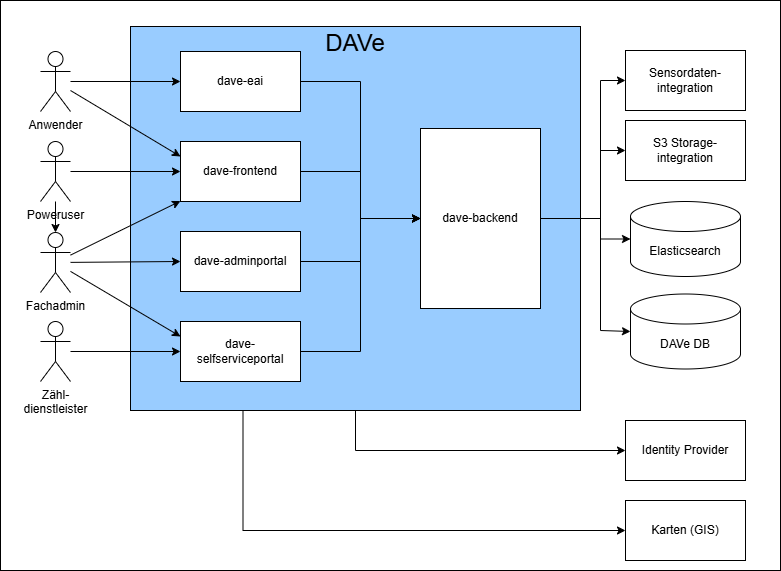

The diagram above was exported from draw.io. Its source (the exported page's mxGraphModel, read from the mxfile embedded in the PNG):
<mxGraphModel dx="1785" dy="561" grid="1" gridSize="10" guides="1" tooltips="1" connect="1" arrows="1" fold="1" page="1" pageScale="1" pageWidth="827" pageHeight="1169" math="0" shadow="0">
  <root>
    <mxCell id="0" />
    <mxCell id="1" parent="0" />
    <mxCell id="KnmTlxItXMSz-s30MJJW-1" value="" style="rounded=0;whiteSpace=wrap;html=1;fillColor=light-dark(#FFFFFF,#FFFFFF);container=0;" parent="1" vertex="1">
      <mxGeometry x="-50" y="220" width="780" height="570" as="geometry" />
    </mxCell>
    <mxCell id="KnmTlxItXMSz-s30MJJW-10" value="&lt;font style=&quot;color: light-dark(rgb(0, 0, 0), rgb(0, 0, 0));&quot;&gt;Sensordaten-integration&lt;/font&gt;" style="rounded=0;whiteSpace=wrap;html=1;fillColor=none;strokeColor=light-dark(#000000,#000000);container=0;" parent="1" vertex="1">
      <mxGeometry x="575" y="270" width="120" height="60" as="geometry" />
    </mxCell>
    <mxCell id="KnmTlxItXMSz-s30MJJW-3" value="Fachadmin" style="shape=umlActor;verticalLabelPosition=bottom;verticalAlign=top;html=1;outlineConnect=0;fontColor=light-dark(#000000,#000000);strokeColor=light-dark(#000000,#000000);fillColor=none;container=0;" parent="1" vertex="1">
      <mxGeometry x="-10" y="452" width="30" height="60" as="geometry" />
    </mxCell>
    <mxCell id="KnmTlxItXMSz-s30MJJW-5" value="Zähl-&lt;br&gt;dienstleister" style="shape=umlActor;verticalLabelPosition=bottom;verticalAlign=top;html=1;outlineConnect=0;strokeColor=light-dark(#000000,#000000);fontColor=light-dark(#000000,#000000);fillColor=none;container=0;" parent="1" vertex="1">
      <mxGeometry x="-10" y="541" width="30" height="60" as="geometry" />
    </mxCell>
    <mxCell id="BpEKp0r3a0N5jhUWhxLq-10" style="edgeStyle=orthogonalEdgeStyle;rounded=0;orthogonalLoop=1;jettySize=auto;html=1;exitX=0.5;exitY=1;exitDx=0;exitDy=0;entryX=0;entryY=0.5;entryDx=0;entryDy=0;strokeColor=light-dark(#000000,#000000);" parent="1" source="KnmTlxItXMSz-s30MJJW-8" target="BpEKp0r3a0N5jhUWhxLq-9" edge="1">
      <mxGeometry relative="1" as="geometry" />
    </mxCell>
    <mxCell id="KnmTlxItXMSz-s30MJJW-8" value="&lt;font style=&quot;font-size: 24px; color: light-dark(rgb(0, 0, 0), rgb(0, 0, 0));&quot;&gt;DAVe&lt;/font&gt;&lt;div&gt;&lt;font style=&quot;color: light-dark(rgb(0, 0, 0), rgb(0, 0, 0));&quot; size=&quot;3&quot;&gt;&lt;br&gt;&lt;/font&gt;&lt;/div&gt;&lt;div&gt;&lt;font style=&quot;color: light-dark(rgb(0, 0, 0), rgb(0, 0, 0));&quot; size=&quot;3&quot;&gt;&lt;br&gt;&lt;/font&gt;&lt;/div&gt;&lt;div&gt;&lt;font style=&quot;color: light-dark(rgb(0, 0, 0), rgb(0, 0, 0));&quot; size=&quot;3&quot;&gt;&lt;br&gt;&lt;/font&gt;&lt;/div&gt;&lt;div&gt;&lt;font style=&quot;color: light-dark(rgb(0, 0, 0), rgb(0, 0, 0));&quot; size=&quot;3&quot;&gt;&lt;br&gt;&lt;/font&gt;&lt;/div&gt;&lt;div&gt;&lt;font style=&quot;color: light-dark(rgb(0, 0, 0), rgb(0, 0, 0));&quot; size=&quot;3&quot;&gt;&lt;br&gt;&lt;/font&gt;&lt;/div&gt;&lt;div&gt;&lt;font style=&quot;color: light-dark(rgb(0, 0, 0), rgb(0, 0, 0));&quot; size=&quot;3&quot;&gt;&lt;br&gt;&lt;/font&gt;&lt;/div&gt;&lt;div&gt;&lt;font style=&quot;color: light-dark(rgb(0, 0, 0), rgb(0, 0, 0));&quot; size=&quot;3&quot;&gt;&lt;br&gt;&lt;/font&gt;&lt;/div&gt;&lt;div&gt;&lt;font style=&quot;color: light-dark(rgb(0, 0, 0), rgb(0, 0, 0));&quot; size=&quot;3&quot;&gt;&lt;br&gt;&lt;/font&gt;&lt;/div&gt;&lt;div&gt;&lt;br&gt;&lt;/div&gt;&lt;div&gt;&lt;font style=&quot;color: light-dark(rgb(0, 0, 0), rgb(0, 0, 0));&quot; size=&quot;3&quot;&gt;&lt;br&gt;&lt;/font&gt;&lt;/div&gt;&lt;div&gt;&lt;font style=&quot;color: light-dark(rgb(0, 0, 0), rgb(0, 0, 0));&quot; size=&quot;3&quot;&gt;&lt;br&gt;&lt;/font&gt;&lt;/div&gt;&lt;div&gt;&lt;font style=&quot;color: light-dark(rgb(0, 0, 0), rgb(0, 0, 0));&quot; size=&quot;3&quot;&gt;&lt;br&gt;&lt;/font&gt;&lt;/div&gt;&lt;div&gt;&lt;font style=&quot;color: light-dark(rgb(0, 0, 0), rgb(0, 0, 0));&quot; size=&quot;3&quot;&gt;&lt;br&gt;&lt;/font&gt;&lt;/div&gt;&lt;div&gt;&lt;font style=&quot;color: light-dark(rgb(0, 0, 0), rgb(0, 0, 0));&quot; size=&quot;3&quot;&gt;&lt;br&gt;&lt;/font&gt;&lt;/div&gt;&lt;div&gt;&lt;font style=&quot;color: light-dark(rgb(0, 0, 0), rgb(0, 0, 0));&quot; size=&quot;3&quot;&gt;&lt;br&gt;&lt;/font&gt;&lt;/div&gt;&lt;div&gt;&lt;font style=&quot;color: light-dark(rgb(0, 0, 0), rgb(0, 0, 0));&quot;&gt;&lt;br&gt;&lt;/font&gt;&lt;/div&gt;&lt;div&gt;&lt;font style=&quot;color: light-dark(rgb(0, 0, 0), rgb(0, 0, 0));&quot; size=&quot;3&quot;&gt;&lt;br&gt;&lt;/font&gt;&lt;/div&gt;&lt;div&gt;&lt;font style=&quot;color: light-dark(rgb(0, 0, 0), rgb(0, 0, 0));&quot; size=&quot;3&quot;&gt;&lt;br&gt;&lt;/font&gt;&lt;/div&gt;&lt;div&gt;&lt;br&gt;&lt;/div&gt;" style="rounded=0;whiteSpace=wrap;html=1;fillColor=#99CCFF;strokeColor=#000000;container=0;" parent="1" vertex="1">
      <mxGeometry x="80" y="246" width="450" height="384" as="geometry" />
    </mxCell>
    <mxCell id="z4RPFUjubYknw4vLWnkp-3" value="" style="rounded=0;orthogonalLoop=1;jettySize=auto;html=1;strokeColor=light-dark(#000000,#000000);entryX=0;entryY=0.5;entryDx=0;entryDy=0;" parent="1" source="KnmTlxItXMSz-s30MJJW-12" target="KnmTlxItXMSz-s30MJJW-16" edge="1">
      <mxGeometry relative="1" as="geometry" />
    </mxCell>
    <mxCell id="z4RPFUjubYknw4vLWnkp-5" style="rounded=0;orthogonalLoop=1;jettySize=auto;html=1;entryX=0;entryY=0.25;entryDx=0;entryDy=0;strokeColor=light-dark(#000000,#000000);" parent="1" source="KnmTlxItXMSz-s30MJJW-12" target="KnmTlxItXMSz-s30MJJW-13" edge="1">
      <mxGeometry relative="1" as="geometry" />
    </mxCell>
    <mxCell id="KnmTlxItXMSz-s30MJJW-12" value="Anwender" style="shape=umlActor;verticalLabelPosition=bottom;verticalAlign=top;html=1;outlineConnect=0;strokeColor=light-dark(#000000,#000000);fontColor=light-dark(#000000,#000000);fillColor=none;container=0;" parent="1" vertex="1">
      <mxGeometry x="-10" y="271" width="30" height="60" as="geometry" />
    </mxCell>
    <mxCell id="z4RPFUjubYknw4vLWnkp-6" style="edgeStyle=orthogonalEdgeStyle;rounded=0;orthogonalLoop=1;jettySize=auto;html=1;exitX=1;exitY=0.5;exitDx=0;exitDy=0;entryX=0;entryY=0.5;entryDx=0;entryDy=0;strokeColor=light-dark(#000000,#000000);" parent="1" source="KnmTlxItXMSz-s30MJJW-13" target="KnmTlxItXMSz-s30MJJW-18" edge="1">
      <mxGeometry relative="1" as="geometry" />
    </mxCell>
    <mxCell id="KnmTlxItXMSz-s30MJJW-13" value="&lt;font color=&quot;#000000&quot;&gt;dave-frontend&lt;/font&gt;" style="rounded=0;whiteSpace=wrap;html=1;fillColor=#FFFFFF;strokeColor=light-dark(#000000,#000000);container=0;" parent="1" vertex="1">
      <mxGeometry x="130" y="361" width="120" height="60" as="geometry" />
    </mxCell>
    <mxCell id="z4RPFUjubYknw4vLWnkp-7" style="edgeStyle=orthogonalEdgeStyle;rounded=0;orthogonalLoop=1;jettySize=auto;html=1;exitX=1;exitY=0.5;exitDx=0;exitDy=0;entryX=0;entryY=0.5;entryDx=0;entryDy=0;strokeColor=light-dark(#000000,#000000);" parent="1" source="KnmTlxItXMSz-s30MJJW-14" target="KnmTlxItXMSz-s30MJJW-18" edge="1">
      <mxGeometry relative="1" as="geometry" />
    </mxCell>
    <mxCell id="KnmTlxItXMSz-s30MJJW-14" value="&lt;font color=&quot;#000000&quot;&gt;dave-adminportal&lt;/font&gt;" style="rounded=0;whiteSpace=wrap;html=1;fillColor=#FFFFFF;strokeColor=light-dark(#000000,#000000);container=0;" parent="1" vertex="1">
      <mxGeometry x="130" y="451" width="120" height="60" as="geometry" />
    </mxCell>
    <mxCell id="z4RPFUjubYknw4vLWnkp-8" style="edgeStyle=orthogonalEdgeStyle;rounded=0;orthogonalLoop=1;jettySize=auto;html=1;exitX=1;exitY=0.5;exitDx=0;exitDy=0;entryX=0;entryY=0.5;entryDx=0;entryDy=0;strokeColor=light-dark(#000000,#000000);" parent="1" source="KnmTlxItXMSz-s30MJJW-15" target="KnmTlxItXMSz-s30MJJW-18" edge="1">
      <mxGeometry relative="1" as="geometry" />
    </mxCell>
    <mxCell id="KnmTlxItXMSz-s30MJJW-15" value="&lt;font color=&quot;#000000&quot;&gt;dave-&lt;/font&gt;&lt;div&gt;&lt;font color=&quot;#000000&quot;&gt;selfserviceportal&lt;/font&gt;&lt;/div&gt;" style="rounded=0;whiteSpace=wrap;html=1;fillColor=#FFFFFF;strokeColor=light-dark(#000000,#000000);container=0;" parent="1" vertex="1">
      <mxGeometry x="130" y="541" width="120" height="60" as="geometry" />
    </mxCell>
    <mxCell id="z4RPFUjubYknw4vLWnkp-4" style="edgeStyle=orthogonalEdgeStyle;rounded=0;orthogonalLoop=1;jettySize=auto;html=1;exitX=1;exitY=0.5;exitDx=0;exitDy=0;entryX=0;entryY=0.5;entryDx=0;entryDy=0;strokeColor=light-dark(#000000,#000000);" parent="1" source="KnmTlxItXMSz-s30MJJW-16" target="KnmTlxItXMSz-s30MJJW-18" edge="1">
      <mxGeometry relative="1" as="geometry" />
    </mxCell>
    <mxCell id="KnmTlxItXMSz-s30MJJW-16" value="&lt;font color=&quot;#000000&quot;&gt;dave-eai&lt;/font&gt;" style="rounded=0;whiteSpace=wrap;html=1;fillColor=#FFFFFF;strokeColor=light-dark(#000000,#000000);container=0;" parent="1" vertex="1">
      <mxGeometry x="130" y="271" width="120" height="60" as="geometry" />
    </mxCell>
    <mxCell id="BpEKp0r3a0N5jhUWhxLq-1" style="edgeStyle=orthogonalEdgeStyle;rounded=0;orthogonalLoop=1;jettySize=auto;html=1;exitX=1;exitY=0.5;exitDx=0;exitDy=0;entryX=0;entryY=0.5;entryDx=0;entryDy=0;strokeColor=light-dark(#000000,#000000);" parent="1" source="KnmTlxItXMSz-s30MJJW-18" target="KnmTlxItXMSz-s30MJJW-10" edge="1">
      <mxGeometry relative="1" as="geometry">
        <Array as="points">
          <mxPoint x="550" y="438" />
          <mxPoint x="550" y="300" />
        </Array>
      </mxGeometry>
    </mxCell>
    <mxCell id="BpEKp0r3a0N5jhUWhxLq-8" style="edgeStyle=orthogonalEdgeStyle;rounded=0;orthogonalLoop=1;jettySize=auto;html=1;exitX=1;exitY=0.5;exitDx=0;exitDy=0;entryX=0;entryY=0.5;entryDx=0;entryDy=0;strokeColor=light-dark(#000000,#000000);" parent="1" source="KnmTlxItXMSz-s30MJJW-18" target="BpEKp0r3a0N5jhUWhxLq-6" edge="1">
      <mxGeometry relative="1" as="geometry">
        <Array as="points">
          <mxPoint x="550" y="438" />
          <mxPoint x="550" y="370" />
        </Array>
      </mxGeometry>
    </mxCell>
    <mxCell id="KnmTlxItXMSz-s30MJJW-18" value="&lt;font color=&quot;#000000&quot;&gt;dave-backend&lt;/font&gt;" style="rounded=0;whiteSpace=wrap;html=1;fillColor=#FFFFFF;strokeColor=light-dark(#000000,#000000);container=0;" parent="1" vertex="1">
      <mxGeometry x="370" y="348" width="120" height="180" as="geometry" />
    </mxCell>
    <mxCell id="z4RPFUjubYknw4vLWnkp-10" style="rounded=0;orthogonalLoop=1;jettySize=auto;html=1;strokeColor=light-dark(#000000,#000000);entryX=0;entryY=0.5;entryDx=0;entryDy=0;" parent="1" source="KnmTlxItXMSz-s30MJJW-3" target="KnmTlxItXMSz-s30MJJW-14" edge="1">
      <mxGeometry relative="1" as="geometry" />
    </mxCell>
    <mxCell id="z4RPFUjubYknw4vLWnkp-9" style="rounded=0;orthogonalLoop=1;jettySize=auto;html=1;entryX=0;entryY=0.5;entryDx=0;entryDy=0;strokeColor=light-dark(#000000,#000000);" parent="1" source="KnmTlxItXMSz-s30MJJW-5" target="KnmTlxItXMSz-s30MJJW-15" edge="1">
      <mxGeometry relative="1" as="geometry" />
    </mxCell>
    <mxCell id="BpEKp0r3a0N5jhUWhxLq-2" style="rounded=0;orthogonalLoop=1;jettySize=auto;html=1;strokeColor=light-dark(#000000,#000000);" parent="1" source="KnmTlxItXMSz-s30MJJW-3" target="KnmTlxItXMSz-s30MJJW-13" edge="1">
      <mxGeometry relative="1" as="geometry" />
    </mxCell>
    <mxCell id="BpEKp0r3a0N5jhUWhxLq-3" style="rounded=0;orthogonalLoop=1;jettySize=auto;html=1;entryX=0;entryY=0.25;entryDx=0;entryDy=0;strokeColor=light-dark(#000000,#000000);" parent="1" source="KnmTlxItXMSz-s30MJJW-3" target="KnmTlxItXMSz-s30MJJW-15" edge="1">
      <mxGeometry relative="1" as="geometry" />
    </mxCell>
    <mxCell id="BpEKp0r3a0N5jhUWhxLq-4" value="Elasticsearch" style="shape=cylinder3;whiteSpace=wrap;html=1;boundedLbl=1;backgroundOutline=1;size=15;fillColor=none;fontColor=light-dark(#000000,#000000);strokeColor=light-dark(#000000,#000000);" parent="1" vertex="1">
      <mxGeometry x="580" y="421" width="110" height="75" as="geometry" />
    </mxCell>
    <mxCell id="BpEKp0r3a0N5jhUWhxLq-5" value="DAVe DB" style="shape=cylinder3;whiteSpace=wrap;html=1;boundedLbl=1;backgroundOutline=1;size=15;fillColor=none;fontColor=light-dark(#000000,#000000);strokeColor=light-dark(#000000,#000000);" parent="1" vertex="1">
      <mxGeometry x="580" y="513.5" width="110" height="75" as="geometry" />
    </mxCell>
    <mxCell id="BpEKp0r3a0N5jhUWhxLq-6" value="&lt;font style=&quot;color: light-dark(rgb(0, 0, 0), rgb(0, 0, 0));&quot;&gt;S3 Storage-integration&lt;/font&gt;" style="rounded=0;whiteSpace=wrap;html=1;fillColor=none;strokeColor=light-dark(#000000,#000000);container=0;" parent="1" vertex="1">
      <mxGeometry x="575" y="340" width="120" height="60" as="geometry" />
    </mxCell>
    <mxCell id="BpEKp0r3a0N5jhUWhxLq-9" value="&lt;font style=&quot;color: light-dark(rgb(0, 0, 0), rgb(0, 0, 0));&quot;&gt;Identity Provider&lt;/font&gt;" style="rounded=0;whiteSpace=wrap;html=1;fillColor=none;strokeColor=light-dark(#000000,#000000);container=0;" parent="1" vertex="1">
      <mxGeometry x="575" y="640" width="120" height="60" as="geometry" />
    </mxCell>
    <mxCell id="BpEKp0r3a0N5jhUWhxLq-11" style="edgeStyle=orthogonalEdgeStyle;rounded=0;orthogonalLoop=1;jettySize=auto;html=1;exitX=1;exitY=0.5;exitDx=0;exitDy=0;entryX=0;entryY=0.5;entryDx=0;entryDy=0;entryPerimeter=0;strokeColor=light-dark(#000000,#000000);" parent="1" source="KnmTlxItXMSz-s30MJJW-18" target="BpEKp0r3a0N5jhUWhxLq-4" edge="1">
      <mxGeometry relative="1" as="geometry">
        <Array as="points">
          <mxPoint x="550" y="438" />
          <mxPoint x="550" y="459" />
        </Array>
      </mxGeometry>
    </mxCell>
    <mxCell id="BpEKp0r3a0N5jhUWhxLq-12" style="edgeStyle=orthogonalEdgeStyle;rounded=0;orthogonalLoop=1;jettySize=auto;html=1;exitX=1;exitY=0.5;exitDx=0;exitDy=0;entryX=0;entryY=0.5;entryDx=0;entryDy=0;entryPerimeter=0;strokeColor=light-dark(#000000,#000000);" parent="1" source="KnmTlxItXMSz-s30MJJW-18" target="BpEKp0r3a0N5jhUWhxLq-5" edge="1">
      <mxGeometry relative="1" as="geometry">
        <Array as="points">
          <mxPoint x="550" y="438" />
          <mxPoint x="550" y="550" />
        </Array>
      </mxGeometry>
    </mxCell>
    <mxCell id="Tnfn5jsNyb1vm1FIaoOP-2" style="edgeStyle=orthogonalEdgeStyle;rounded=0;orthogonalLoop=1;jettySize=auto;html=1;entryX=0;entryY=0.5;entryDx=0;entryDy=0;strokeColor=#000000;" parent="1" source="Tnfn5jsNyb1vm1FIaoOP-1" target="KnmTlxItXMSz-s30MJJW-13" edge="1">
      <mxGeometry relative="1" as="geometry" />
    </mxCell>
    <mxCell id="Tnfn5jsNyb1vm1FIaoOP-3" value="" style="edgeStyle=orthogonalEdgeStyle;rounded=0;orthogonalLoop=1;jettySize=auto;html=1;" parent="1" source="Tnfn5jsNyb1vm1FIaoOP-1" target="KnmTlxItXMSz-s30MJJW-3" edge="1">
      <mxGeometry relative="1" as="geometry" />
    </mxCell>
    <mxCell id="Tnfn5jsNyb1vm1FIaoOP-1" value="Poweruser" style="shape=umlActor;verticalLabelPosition=bottom;verticalAlign=top;html=1;outlineConnect=0;strokeColor=light-dark(#000000,#000000);fontColor=light-dark(#000000,#000000);fillColor=none;container=0;" parent="1" vertex="1">
      <mxGeometry x="-10" y="361" width="30" height="60" as="geometry" />
    </mxCell>
    <mxCell id="YaN93xUsAyVQbkFhEalg-1" value="Karten (GIS)" style="rounded=0;whiteSpace=wrap;html=1;fillColor=none;strokeColor=light-dark(#000000,#000000);container=0;" vertex="1" parent="1">
      <mxGeometry x="575" y="720" width="120" height="60" as="geometry" />
    </mxCell>
    <mxCell id="YaN93xUsAyVQbkFhEalg-2" style="edgeStyle=orthogonalEdgeStyle;rounded=0;orthogonalLoop=1;jettySize=auto;html=1;exitX=0.25;exitY=1;exitDx=0;exitDy=0;entryX=0;entryY=0.5;entryDx=0;entryDy=0;strokeColor=light-dark(#000000,#000000);" edge="1" parent="1" source="KnmTlxItXMSz-s30MJJW-8" target="YaN93xUsAyVQbkFhEalg-1">
      <mxGeometry relative="1" as="geometry">
        <mxPoint x="143" y="710" as="sourcePoint" />
        <mxPoint x="413" y="750" as="targetPoint" />
      </mxGeometry>
    </mxCell>
  </root>
</mxGraphModel>